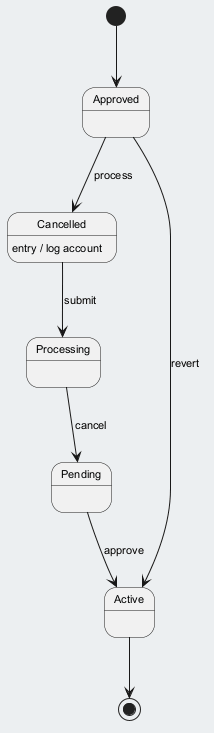

The diagram above was rendered by PlantUML. Its source (embedded in the PNG):
@startuml
skinparam backgroundColor #ECEFF1
skinparam classBackgroundColor #FFFFFF
skinparam classBorderColor #455A64
skinparam defaultFontSize 11
[*] --> Approved
Approved --> Cancelled : process
Cancelled --> Processing : submit
Cancelled : entry / log account
Processing --> Pending : cancel
Pending --> Active : approve
Approved --> Active : revert
Active --> [*]
@enduml